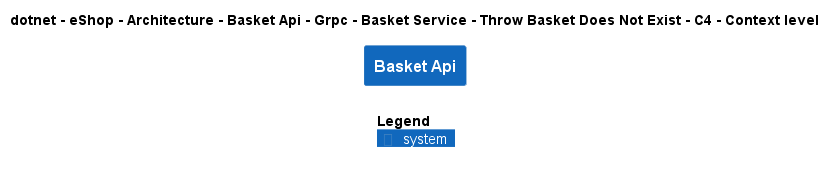

The diagram above was rendered by PlantUML. Its source (embedded in the PNG):
@startuml
!include ..\..\..\..\..\..\..\..\..\..\..\.c4s\C4_Context.puml

AddElementTag("c4interflow:lifecycle:new", $bgColor=green, $fontColor=#ffffff, $borderColor=green, $shadowing="False")
AddElementTag("c4interflow:lifecycle:changed", $bgColor=orange, $fontColor=#ffffff, $borderColor=orange, $shadowing="False")
AddElementTag("c4interflow:lifecycle:removed", $bgColor=red, $fontColor=#ffffff, $borderColor=red, $shadowing="False")

AddRelTag("c4interflow:lifecycle:new", $textColor=green, $lineColor=green)
AddRelTag("c4interflow:lifecycle:changed", $textColor=orange, $lineColor=orange)
AddRelTag("c4interflow:lifecycle:removed", $textColor=red, $lineColor=red)

SHOW_PERSON_PORTRAIT()
LAYOUT_TOP_DOWN()

skinparam linetype polyline

title dotnet - eShop - Architecture - Basket Api - Grpc - Basket Service - Throw Basket Does Not Exist - C4 - Context level

System(dotnet.eShop.Architecture.SoftwareSystems.BasketApi, "Basket Api", "")



SHOW_LEGEND()
@enduml